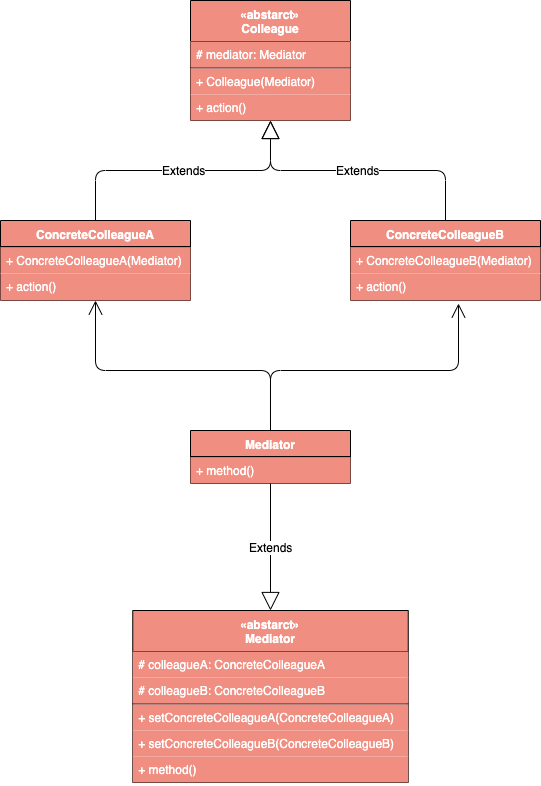

The diagram above was exported from draw.io. Its source (the exported page's mxGraphModel, read from the mxfile embedded in the PNG):
<mxGraphModel dx="1186" dy="741" grid="1" gridSize="10" guides="1" tooltips="1" connect="1" arrows="1" fold="1" page="1" pageScale="1" pageWidth="827" pageHeight="1169" math="0" shadow="0">
  <root>
    <mxCell id="0" />
    <mxCell id="1" parent="0" />
    <mxCell id="Sj3TVZAS6EbvMV6zD9ND-1" value="Mediator" style="swimlane;fontStyle=1;align=center;verticalAlign=top;childLayout=stackLayout;horizontal=1;startSize=26;horizontalStack=0;resizeParent=1;resizeParentMax=0;resizeLast=0;collapsible=1;marginBottom=0;fillColor=#F08E81;fontColor=#FFFFFF;" parent="1" vertex="1">
      <mxGeometry x="333" y="480" width="160" height="53" as="geometry" />
    </mxCell>
    <mxCell id="Sj3TVZAS6EbvMV6zD9ND-3" value="" style="line;strokeWidth=1;fillColor=#F08E81;align=left;verticalAlign=middle;spacingTop=-1;spacingLeft=3;spacingRight=3;rotatable=0;labelPosition=right;points=[];portConstraint=eastwest;fontColor=#FFFFFF;" parent="Sj3TVZAS6EbvMV6zD9ND-1" vertex="1">
      <mxGeometry y="26" width="160" height="1" as="geometry" />
    </mxCell>
    <mxCell id="Sj3TVZAS6EbvMV6zD9ND-4" value="+ method()" style="text;strokeColor=none;fillColor=#F08E81;align=left;verticalAlign=top;spacingLeft=4;spacingRight=4;overflow=hidden;rotatable=0;points=[[0,0.5],[1,0.5]];portConstraint=eastwest;fontColor=#FFFFFF;" parent="Sj3TVZAS6EbvMV6zD9ND-1" vertex="1">
      <mxGeometry y="27" width="160" height="26" as="geometry" />
    </mxCell>
    <mxCell id="Sj3TVZAS6EbvMV6zD9ND-5" value="«abstarct»&#10;Colleague" style="swimlane;fontStyle=1;align=center;verticalAlign=top;childLayout=stackLayout;horizontal=1;startSize=41;horizontalStack=0;resizeParent=1;resizeParentMax=0;resizeLast=0;collapsible=1;marginBottom=0;fillColor=#F08E81;fontColor=#FFFFFF;" parent="1" vertex="1">
      <mxGeometry x="333" y="50" width="160" height="120" as="geometry" />
    </mxCell>
    <mxCell id="Sj3TVZAS6EbvMV6zD9ND-6" value="# mediator: Mediator" style="text;strokeColor=none;fillColor=#F08E81;align=left;verticalAlign=top;spacingLeft=4;spacingRight=4;overflow=hidden;rotatable=0;points=[[0,0.5],[1,0.5]];portConstraint=eastwest;fontColor=#FFFFFF;" parent="Sj3TVZAS6EbvMV6zD9ND-5" vertex="1">
      <mxGeometry y="41" width="160" height="26" as="geometry" />
    </mxCell>
    <mxCell id="Sj3TVZAS6EbvMV6zD9ND-7" value="" style="line;strokeWidth=1;fillColor=#F08E81;align=left;verticalAlign=middle;spacingTop=-1;spacingLeft=3;spacingRight=3;rotatable=0;labelPosition=right;points=[];portConstraint=eastwest;fontColor=#FFFFFF;" parent="Sj3TVZAS6EbvMV6zD9ND-5" vertex="1">
      <mxGeometry y="67" width="160" height="1" as="geometry" />
    </mxCell>
    <mxCell id="Sj3TVZAS6EbvMV6zD9ND-8" value="+ Colleague(Mediator)" style="text;strokeColor=none;fillColor=#F08E81;align=left;verticalAlign=top;spacingLeft=4;spacingRight=4;overflow=hidden;rotatable=0;points=[[0,0.5],[1,0.5]];portConstraint=eastwest;fontColor=#FFFFFF;" parent="Sj3TVZAS6EbvMV6zD9ND-5" vertex="1">
      <mxGeometry y="68" width="160" height="26" as="geometry" />
    </mxCell>
    <mxCell id="Sj3TVZAS6EbvMV6zD9ND-21" value="+ action()" style="text;strokeColor=none;fillColor=#F08E81;align=left;verticalAlign=top;spacingLeft=4;spacingRight=4;overflow=hidden;rotatable=0;points=[[0,0.5],[1,0.5]];portConstraint=eastwest;fontColor=#FFFFFF;" parent="Sj3TVZAS6EbvMV6zD9ND-5" vertex="1">
      <mxGeometry y="94" width="160" height="26" as="geometry" />
    </mxCell>
    <mxCell id="Sj3TVZAS6EbvMV6zD9ND-9" value="ConcreteColleagueA" style="swimlane;fontStyle=1;align=center;verticalAlign=top;childLayout=stackLayout;horizontal=1;startSize=26;horizontalStack=0;resizeParent=1;resizeParentMax=0;resizeLast=0;collapsible=1;marginBottom=0;fillColor=#F08E81;fontColor=#FFFFFF;" parent="1" vertex="1">
      <mxGeometry x="143" y="270" width="190" height="80" as="geometry" />
    </mxCell>
    <mxCell id="Sj3TVZAS6EbvMV6zD9ND-11" value="" style="line;strokeWidth=1;fillColor=#F08E81;align=left;verticalAlign=middle;spacingTop=-1;spacingLeft=3;spacingRight=3;rotatable=0;labelPosition=right;points=[];portConstraint=eastwest;fontColor=#FFFFFF;" parent="Sj3TVZAS6EbvMV6zD9ND-9" vertex="1">
      <mxGeometry y="26" width="190" height="1" as="geometry" />
    </mxCell>
    <mxCell id="Sj3TVZAS6EbvMV6zD9ND-12" value="+ ConcreteColleagueA(Mediator)" style="text;strokeColor=none;fillColor=#F08E81;align=left;verticalAlign=top;spacingLeft=4;spacingRight=4;overflow=hidden;rotatable=0;points=[[0,0.5],[1,0.5]];portConstraint=eastwest;fontColor=#FFFFFF;" parent="Sj3TVZAS6EbvMV6zD9ND-9" vertex="1">
      <mxGeometry y="27" width="190" height="26" as="geometry" />
    </mxCell>
    <mxCell id="Sj3TVZAS6EbvMV6zD9ND-24" value="+ action()" style="text;strokeColor=none;fillColor=#F08E81;align=left;verticalAlign=top;spacingLeft=4;spacingRight=4;overflow=hidden;rotatable=0;points=[[0,0.5],[1,0.5]];portConstraint=eastwest;fontColor=#FFFFFF;" parent="Sj3TVZAS6EbvMV6zD9ND-9" vertex="1">
      <mxGeometry y="53" width="190" height="27" as="geometry" />
    </mxCell>
    <mxCell id="Sj3TVZAS6EbvMV6zD9ND-17" value="«abstarct»&#10;Mediator" style="swimlane;fontStyle=1;align=center;verticalAlign=top;childLayout=stackLayout;horizontal=1;startSize=41;horizontalStack=0;resizeParent=1;resizeParentMax=0;resizeLast=0;collapsible=1;marginBottom=0;fillColor=#F08E81;fontColor=#FFFFFF;" parent="1" vertex="1">
      <mxGeometry x="275.25" y="660" width="275.5" height="172" as="geometry" />
    </mxCell>
    <mxCell id="Sj3TVZAS6EbvMV6zD9ND-32" value="# colleagueA: ConcreteColleagueA" style="text;strokeColor=none;fillColor=#F08E81;align=left;verticalAlign=top;spacingLeft=4;spacingRight=4;overflow=hidden;rotatable=0;points=[[0,0.5],[1,0.5]];portConstraint=eastwest;fontColor=#FFFFFF;" parent="Sj3TVZAS6EbvMV6zD9ND-17" vertex="1">
      <mxGeometry y="41" width="275.5" height="26" as="geometry" />
    </mxCell>
    <mxCell id="Sj3TVZAS6EbvMV6zD9ND-18" value="# colleagueB: ConcreteColleagueB" style="text;strokeColor=none;fillColor=#F08E81;align=left;verticalAlign=top;spacingLeft=4;spacingRight=4;overflow=hidden;rotatable=0;points=[[0,0.5],[1,0.5]];portConstraint=eastwest;fontColor=#FFFFFF;" parent="Sj3TVZAS6EbvMV6zD9ND-17" vertex="1">
      <mxGeometry y="67" width="275.5" height="26" as="geometry" />
    </mxCell>
    <mxCell id="Sj3TVZAS6EbvMV6zD9ND-19" value="" style="line;strokeWidth=1;fillColor=#F08E81;align=left;verticalAlign=middle;spacingTop=-1;spacingLeft=3;spacingRight=3;rotatable=0;labelPosition=right;points=[];portConstraint=eastwest;fontColor=#FFFFFF;" parent="Sj3TVZAS6EbvMV6zD9ND-17" vertex="1">
      <mxGeometry y="93" width="275.5" height="1" as="geometry" />
    </mxCell>
    <mxCell id="Sj3TVZAS6EbvMV6zD9ND-20" value="+ setConcreteColleagueA(ConcreteColleagueA)" style="text;strokeColor=none;fillColor=#F08E81;align=left;verticalAlign=top;spacingLeft=4;spacingRight=4;overflow=hidden;rotatable=0;points=[[0,0.5],[1,0.5]];portConstraint=eastwest;fontColor=#FFFFFF;" parent="Sj3TVZAS6EbvMV6zD9ND-17" vertex="1">
      <mxGeometry y="94" width="275.5" height="26" as="geometry" />
    </mxCell>
    <mxCell id="Sj3TVZAS6EbvMV6zD9ND-35" value="+ setConcreteColleagueB(ConcreteColleagueB)" style="text;strokeColor=none;fillColor=#F08E81;align=left;verticalAlign=top;spacingLeft=4;spacingRight=4;overflow=hidden;rotatable=0;points=[[0,0.5],[1,0.5]];portConstraint=eastwest;fontColor=#FFFFFF;" parent="Sj3TVZAS6EbvMV6zD9ND-17" vertex="1">
      <mxGeometry y="120" width="275.5" height="26" as="geometry" />
    </mxCell>
    <mxCell id="Sj3TVZAS6EbvMV6zD9ND-33" value="+ method()" style="text;strokeColor=none;fillColor=#F08E81;align=left;verticalAlign=top;spacingLeft=4;spacingRight=4;overflow=hidden;rotatable=0;points=[[0,0.5],[1,0.5]];portConstraint=eastwest;fontColor=#FFFFFF;" parent="Sj3TVZAS6EbvMV6zD9ND-17" vertex="1">
      <mxGeometry y="146" width="275.5" height="26" as="geometry" />
    </mxCell>
    <mxCell id="Sj3TVZAS6EbvMV6zD9ND-26" value="ConcreteColleagueB" style="swimlane;fontStyle=1;align=center;verticalAlign=top;childLayout=stackLayout;horizontal=1;startSize=26;horizontalStack=0;resizeParent=1;resizeParentMax=0;resizeLast=0;collapsible=1;marginBottom=0;fillColor=#F08E81;fontColor=#FFFFFF;" parent="1" vertex="1">
      <mxGeometry x="493" y="270" width="190" height="80" as="geometry" />
    </mxCell>
    <mxCell id="Sj3TVZAS6EbvMV6zD9ND-27" value="" style="line;strokeWidth=1;fillColor=#F08E81;align=left;verticalAlign=middle;spacingTop=-1;spacingLeft=3;spacingRight=3;rotatable=0;labelPosition=right;points=[];portConstraint=eastwest;fontColor=#FFFFFF;" parent="Sj3TVZAS6EbvMV6zD9ND-26" vertex="1">
      <mxGeometry y="26" width="190" height="1" as="geometry" />
    </mxCell>
    <mxCell id="Sj3TVZAS6EbvMV6zD9ND-28" value="+ ConcreteColleagueB(Mediator)" style="text;strokeColor=none;fillColor=#F08E81;align=left;verticalAlign=top;spacingLeft=4;spacingRight=4;overflow=hidden;rotatable=0;points=[[0,0.5],[1,0.5]];portConstraint=eastwest;fontColor=#FFFFFF;" parent="Sj3TVZAS6EbvMV6zD9ND-26" vertex="1">
      <mxGeometry y="27" width="190" height="26" as="geometry" />
    </mxCell>
    <mxCell id="Sj3TVZAS6EbvMV6zD9ND-29" value="+ action()" style="text;strokeColor=none;fillColor=#F08E81;align=left;verticalAlign=top;spacingLeft=4;spacingRight=4;overflow=hidden;rotatable=0;points=[[0,0.5],[1,0.5]];portConstraint=eastwest;fontColor=#FFFFFF;" parent="Sj3TVZAS6EbvMV6zD9ND-26" vertex="1">
      <mxGeometry y="53" width="190" height="27" as="geometry" />
    </mxCell>
    <mxCell id="Sj3TVZAS6EbvMV6zD9ND-30" value="Extends" style="endArrow=block;endSize=16;endFill=0;html=1;fontColor=#000000;entryX=0.5;entryY=1;entryDx=0;entryDy=0;exitX=0.5;exitY=0;exitDx=0;exitDy=0;edgeStyle=orthogonalEdgeStyle;" parent="1" source="Sj3TVZAS6EbvMV6zD9ND-9" target="Sj3TVZAS6EbvMV6zD9ND-5" edge="1">
      <mxGeometry width="160" relative="1" as="geometry">
        <mxPoint x="200" y="450" as="sourcePoint" />
        <mxPoint x="360" y="450" as="targetPoint" />
      </mxGeometry>
    </mxCell>
    <mxCell id="Sj3TVZAS6EbvMV6zD9ND-31" value="Extends" style="endArrow=block;endSize=16;endFill=0;html=1;fontColor=#000000;entryX=0.5;entryY=1;entryDx=0;entryDy=0;exitX=0.5;exitY=0;exitDx=0;exitDy=0;edgeStyle=orthogonalEdgeStyle;" parent="1" source="Sj3TVZAS6EbvMV6zD9ND-26" target="Sj3TVZAS6EbvMV6zD9ND-5" edge="1">
      <mxGeometry width="160" relative="1" as="geometry">
        <mxPoint x="60" y="490" as="sourcePoint" />
        <mxPoint x="220" y="490" as="targetPoint" />
      </mxGeometry>
    </mxCell>
    <mxCell id="Sj3TVZAS6EbvMV6zD9ND-36" value="" style="endArrow=open;endFill=1;endSize=12;html=1;fontColor=#000000;entryX=0.5;entryY=1;entryDx=0;entryDy=0;exitX=0.5;exitY=0;exitDx=0;exitDy=0;edgeStyle=orthogonalEdgeStyle;" parent="1" source="Sj3TVZAS6EbvMV6zD9ND-1" target="Sj3TVZAS6EbvMV6zD9ND-9" edge="1">
      <mxGeometry width="160" relative="1" as="geometry">
        <mxPoint x="50" y="620" as="sourcePoint" />
        <mxPoint x="210" y="620" as="targetPoint" />
        <Array as="points">
          <mxPoint x="413" y="420" />
          <mxPoint x="238" y="420" />
        </Array>
      </mxGeometry>
    </mxCell>
    <mxCell id="Sj3TVZAS6EbvMV6zD9ND-37" value="" style="endArrow=open;endFill=1;endSize=12;html=1;fontColor=#000000;entryX=0.568;entryY=1.111;entryDx=0;entryDy=0;entryPerimeter=0;exitX=0.5;exitY=0;exitDx=0;exitDy=0;edgeStyle=orthogonalEdgeStyle;" parent="1" source="Sj3TVZAS6EbvMV6zD9ND-1" target="Sj3TVZAS6EbvMV6zD9ND-29" edge="1">
      <mxGeometry width="160" relative="1" as="geometry">
        <mxPoint x="80" y="610" as="sourcePoint" />
        <mxPoint x="240" y="610" as="targetPoint" />
        <Array as="points">
          <mxPoint x="413" y="420" />
          <mxPoint x="601" y="420" />
        </Array>
      </mxGeometry>
    </mxCell>
    <mxCell id="Sj3TVZAS6EbvMV6zD9ND-38" value="Extends" style="endArrow=block;endSize=16;endFill=0;html=1;fontColor=#000000;entryX=0.5;entryY=0;entryDx=0;entryDy=0;exitX=0.5;exitY=1;exitDx=0;exitDy=0;" parent="1" source="Sj3TVZAS6EbvMV6zD9ND-1" target="Sj3TVZAS6EbvMV6zD9ND-17" edge="1">
      <mxGeometry width="160" relative="1" as="geometry">
        <mxPoint x="40" y="580" as="sourcePoint" />
        <mxPoint x="200" y="580" as="targetPoint" />
      </mxGeometry>
    </mxCell>
  </root>
</mxGraphModel>